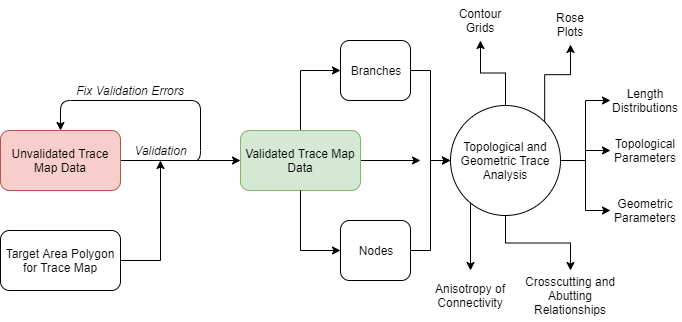

The diagram above was exported from draw.io. Its source (the exported page's mxGraphModel, read from the mxfile embedded in the PNG):
<mxGraphModel dx="905" dy="805" grid="1" gridSize="10" guides="1" tooltips="1" connect="1" arrows="1" fold="1" page="1" pageScale="1" pageWidth="730" pageHeight="400" math="0" shadow="0">
  <root>
    <mxCell id="0" />
    <mxCell id="1" parent="0" />
    <mxCell id="yRN4zD25fdFzJ-21RLvZ-4" style="edgeStyle=orthogonalEdgeStyle;rounded=0;orthogonalLoop=1;jettySize=auto;html=1;entryX=0;entryY=0.5;entryDx=0;entryDy=0;" parent="1" source="yRN4zD25fdFzJ-21RLvZ-1" target="yRN4zD25fdFzJ-21RLvZ-2" edge="1">
      <mxGeometry relative="1" as="geometry" />
    </mxCell>
    <mxCell id="yRN4zD25fdFzJ-21RLvZ-1" value="Unvalidated Trace Map Data" style="rounded=1;whiteSpace=wrap;html=1;fillColor=#f8cecc;strokeColor=#b85450;" parent="1" vertex="1">
      <mxGeometry x="20" y="170" width="120" height="60" as="geometry" />
    </mxCell>
    <mxCell id="yRN4zD25fdFzJ-21RLvZ-10" style="edgeStyle=orthogonalEdgeStyle;rounded=0;orthogonalLoop=1;jettySize=auto;html=1;" parent="1" source="yRN4zD25fdFzJ-21RLvZ-2" target="yRN4zD25fdFzJ-21RLvZ-9" edge="1">
      <mxGeometry relative="1" as="geometry">
        <Array as="points">
          <mxPoint x="320" y="110" />
        </Array>
      </mxGeometry>
    </mxCell>
    <mxCell id="aQE9wZak48-SIFiHxiFv-1" style="edgeStyle=orthogonalEdgeStyle;rounded=0;orthogonalLoop=1;jettySize=auto;html=1;" edge="1" parent="1" source="yRN4zD25fdFzJ-21RLvZ-2">
      <mxGeometry relative="1" as="geometry">
        <mxPoint x="440" y="200" as="targetPoint" />
      </mxGeometry>
    </mxCell>
    <mxCell id="yRN4zD25fdFzJ-21RLvZ-2" value="Validated Trace Map Data" style="rounded=1;whiteSpace=wrap;html=1;fillColor=#d5e8d4;strokeColor=#82b366;" parent="1" vertex="1">
      <mxGeometry x="260" y="170" width="120" height="60" as="geometry" />
    </mxCell>
    <mxCell id="yRN4zD25fdFzJ-21RLvZ-12" style="edgeStyle=orthogonalEdgeStyle;rounded=0;orthogonalLoop=1;jettySize=auto;html=1;" parent="1" source="yRN4zD25fdFzJ-21RLvZ-3" target="yRN4zD25fdFzJ-21RLvZ-5" edge="1">
      <mxGeometry relative="1" as="geometry" />
    </mxCell>
    <mxCell id="yRN4zD25fdFzJ-21RLvZ-3" value="Target Area Polygon for Trace Map" style="rounded=1;whiteSpace=wrap;html=1;" parent="1" vertex="1">
      <mxGeometry x="20" y="270" width="120" height="60" as="geometry" />
    </mxCell>
    <mxCell id="yRN4zD25fdFzJ-21RLvZ-5" value="Validation" style="text;html=1;strokeColor=none;fillColor=none;align=center;verticalAlign=middle;whiteSpace=wrap;rounded=0;fontStyle=2" parent="1" vertex="1">
      <mxGeometry x="160" y="180" width="40" height="20" as="geometry" />
    </mxCell>
    <mxCell id="yRN4zD25fdFzJ-21RLvZ-7" value="" style="endArrow=classic;html=1;entryX=0.5;entryY=0;entryDx=0;entryDy=0;" parent="1" target="yRN4zD25fdFzJ-21RLvZ-1" edge="1">
      <mxGeometry width="50" height="50" relative="1" as="geometry">
        <mxPoint x="220" y="200" as="sourcePoint" />
        <mxPoint x="100" y="140" as="targetPoint" />
        <Array as="points">
          <mxPoint x="200" y="200" />
          <mxPoint x="220" y="200" />
          <mxPoint x="220" y="140" />
          <mxPoint x="80" y="140" />
        </Array>
      </mxGeometry>
    </mxCell>
    <mxCell id="yRN4zD25fdFzJ-21RLvZ-23" style="edgeStyle=orthogonalEdgeStyle;rounded=0;orthogonalLoop=1;jettySize=auto;html=1;entryX=0;entryY=0.5;entryDx=0;entryDy=0;" parent="1" source="yRN4zD25fdFzJ-21RLvZ-8" target="yRN4zD25fdFzJ-21RLvZ-13" edge="1">
      <mxGeometry relative="1" as="geometry" />
    </mxCell>
    <mxCell id="yRN4zD25fdFzJ-21RLvZ-8" value="Nodes" style="rounded=1;whiteSpace=wrap;html=1;" parent="1" vertex="1">
      <mxGeometry x="360" y="260" width="70" height="60" as="geometry" />
    </mxCell>
    <mxCell id="yRN4zD25fdFzJ-21RLvZ-22" style="edgeStyle=orthogonalEdgeStyle;rounded=0;orthogonalLoop=1;jettySize=auto;html=1;entryX=0;entryY=0.5;entryDx=0;entryDy=0;" parent="1" source="yRN4zD25fdFzJ-21RLvZ-9" target="yRN4zD25fdFzJ-21RLvZ-13" edge="1">
      <mxGeometry relative="1" as="geometry" />
    </mxCell>
    <mxCell id="yRN4zD25fdFzJ-21RLvZ-9" value="Branches" style="rounded=1;whiteSpace=wrap;html=1;" parent="1" vertex="1">
      <mxGeometry x="360" y="80" width="70" height="60" as="geometry" />
    </mxCell>
    <mxCell id="yRN4zD25fdFzJ-21RLvZ-11" style="edgeStyle=orthogonalEdgeStyle;rounded=0;orthogonalLoop=1;jettySize=auto;html=1;" parent="1" source="yRN4zD25fdFzJ-21RLvZ-2" target="yRN4zD25fdFzJ-21RLvZ-8" edge="1">
      <mxGeometry relative="1" as="geometry">
        <mxPoint x="390" y="209.66666666666674" as="sourcePoint" />
        <mxPoint x="455" y="170" as="targetPoint" />
        <Array as="points">
          <mxPoint x="320" y="290" />
        </Array>
      </mxGeometry>
    </mxCell>
    <mxCell id="yRN4zD25fdFzJ-21RLvZ-25" style="edgeStyle=orthogonalEdgeStyle;rounded=0;orthogonalLoop=1;jettySize=auto;html=1;" parent="1" source="yRN4zD25fdFzJ-21RLvZ-13" target="yRN4zD25fdFzJ-21RLvZ-14" edge="1">
      <mxGeometry relative="1" as="geometry" />
    </mxCell>
    <mxCell id="yRN4zD25fdFzJ-21RLvZ-26" style="edgeStyle=orthogonalEdgeStyle;rounded=0;orthogonalLoop=1;jettySize=auto;html=1;exitX=1;exitY=0;exitDx=0;exitDy=0;" parent="1" source="yRN4zD25fdFzJ-21RLvZ-13" target="yRN4zD25fdFzJ-21RLvZ-15" edge="1">
      <mxGeometry relative="1" as="geometry" />
    </mxCell>
    <mxCell id="yRN4zD25fdFzJ-21RLvZ-27" style="edgeStyle=orthogonalEdgeStyle;rounded=0;orthogonalLoop=1;jettySize=auto;html=1;" parent="1" source="yRN4zD25fdFzJ-21RLvZ-13" target="yRN4zD25fdFzJ-21RLvZ-16" edge="1">
      <mxGeometry relative="1" as="geometry" />
    </mxCell>
    <mxCell id="yRN4zD25fdFzJ-21RLvZ-28" style="edgeStyle=orthogonalEdgeStyle;rounded=0;orthogonalLoop=1;jettySize=auto;html=1;" parent="1" source="yRN4zD25fdFzJ-21RLvZ-13" target="yRN4zD25fdFzJ-21RLvZ-17" edge="1">
      <mxGeometry relative="1" as="geometry" />
    </mxCell>
    <mxCell id="yRN4zD25fdFzJ-21RLvZ-29" style="edgeStyle=orthogonalEdgeStyle;rounded=0;orthogonalLoop=1;jettySize=auto;html=1;" parent="1" source="yRN4zD25fdFzJ-21RLvZ-13" target="yRN4zD25fdFzJ-21RLvZ-19" edge="1">
      <mxGeometry relative="1" as="geometry" />
    </mxCell>
    <mxCell id="yRN4zD25fdFzJ-21RLvZ-30" style="edgeStyle=orthogonalEdgeStyle;rounded=0;orthogonalLoop=1;jettySize=auto;html=1;" parent="1" source="yRN4zD25fdFzJ-21RLvZ-13" target="yRN4zD25fdFzJ-21RLvZ-21" edge="1">
      <mxGeometry relative="1" as="geometry" />
    </mxCell>
    <mxCell id="yRN4zD25fdFzJ-21RLvZ-31" style="edgeStyle=orthogonalEdgeStyle;rounded=0;orthogonalLoop=1;jettySize=auto;html=1;exitX=0;exitY=1;exitDx=0;exitDy=0;" parent="1" source="yRN4zD25fdFzJ-21RLvZ-13" target="yRN4zD25fdFzJ-21RLvZ-24" edge="1">
      <mxGeometry relative="1" as="geometry">
        <Array as="points">
          <mxPoint x="490" y="239" />
        </Array>
      </mxGeometry>
    </mxCell>
    <mxCell id="yRN4zD25fdFzJ-21RLvZ-13" value="Topological and Geometric Trace Analysis" style="ellipse;whiteSpace=wrap;html=1;aspect=fixed;" parent="1" vertex="1">
      <mxGeometry x="470" y="145" width="110" height="110" as="geometry" />
    </mxCell>
    <mxCell id="yRN4zD25fdFzJ-21RLvZ-14" value="Contour Grids" style="text;html=1;strokeColor=none;fillColor=none;align=center;verticalAlign=middle;whiteSpace=wrap;rounded=0;" parent="1" vertex="1">
      <mxGeometry x="470" y="40" width="60" height="40" as="geometry" />
    </mxCell>
    <mxCell id="yRN4zD25fdFzJ-21RLvZ-15" value="Rose Plots" style="text;html=1;strokeColor=none;fillColor=none;align=center;verticalAlign=middle;whiteSpace=wrap;rounded=0;" parent="1" vertex="1">
      <mxGeometry x="560" y="44" width="60" height="40" as="geometry" />
    </mxCell>
    <mxCell id="yRN4zD25fdFzJ-21RLvZ-16" value="Length Distributions" style="text;html=1;strokeColor=none;fillColor=none;align=center;verticalAlign=middle;whiteSpace=wrap;rounded=0;" parent="1" vertex="1">
      <mxGeometry x="630" y="120" width="70" height="40" as="geometry" />
    </mxCell>
    <mxCell id="yRN4zD25fdFzJ-21RLvZ-17" value="Topological Parameters" style="text;html=1;strokeColor=none;fillColor=none;align=center;verticalAlign=middle;whiteSpace=wrap;rounded=0;" parent="1" vertex="1">
      <mxGeometry x="630" y="170" width="70" height="40" as="geometry" />
    </mxCell>
    <mxCell id="yRN4zD25fdFzJ-21RLvZ-18" value="Fix Validation Errors" style="text;html=1;strokeColor=none;fillColor=none;align=center;verticalAlign=middle;whiteSpace=wrap;rounded=0;fontStyle=2" parent="1" vertex="1">
      <mxGeometry x="90" y="120" width="120" height="20" as="geometry" />
    </mxCell>
    <mxCell id="yRN4zD25fdFzJ-21RLvZ-19" value="Geometric Parameters" style="text;html=1;strokeColor=none;fillColor=none;align=center;verticalAlign=middle;whiteSpace=wrap;rounded=0;" parent="1" vertex="1">
      <mxGeometry x="630" y="230" width="70" height="40" as="geometry" />
    </mxCell>
    <mxCell id="yRN4zD25fdFzJ-21RLvZ-21" value="Crosscutting and Abutting Relationships" style="text;html=1;strokeColor=none;fillColor=none;align=center;verticalAlign=middle;whiteSpace=wrap;rounded=0;" parent="1" vertex="1">
      <mxGeometry x="540" y="310" width="100" height="50" as="geometry" />
    </mxCell>
    <mxCell id="yRN4zD25fdFzJ-21RLvZ-24" value="Anisotropy of Connectivity" style="text;html=1;strokeColor=none;fillColor=none;align=center;verticalAlign=middle;whiteSpace=wrap;rounded=0;" parent="1" vertex="1">
      <mxGeometry x="440" y="310" width="100" height="50" as="geometry" />
    </mxCell>
  </root>
</mxGraphModel>